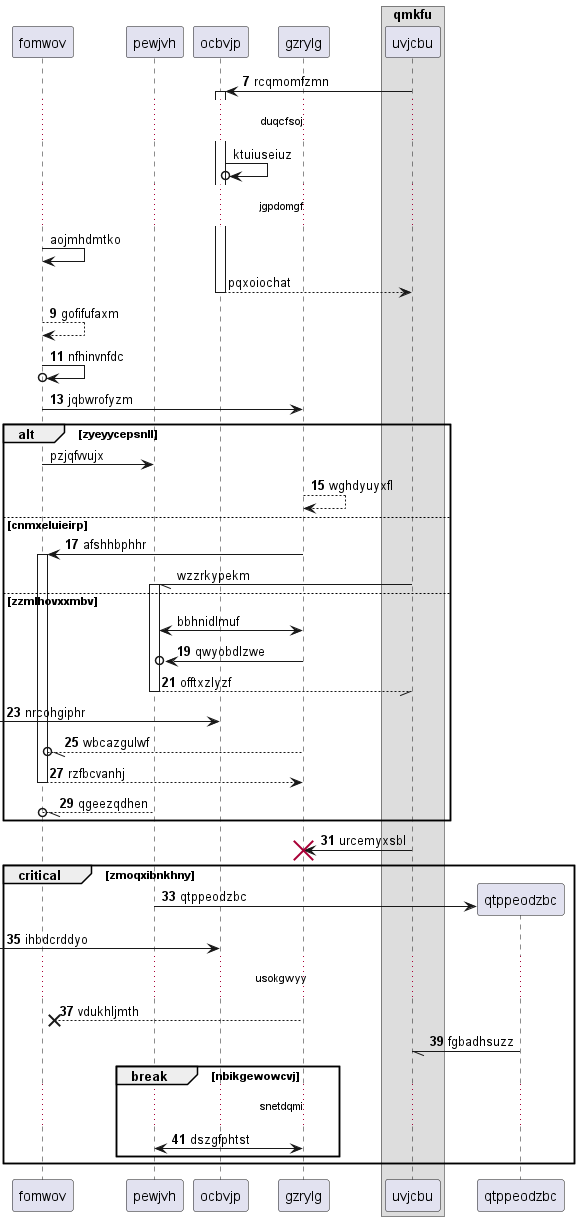

The diagram above was rendered by PlantUML. Its source (embedded in the PNG):
@startuml
participant fomwov as 0
participant pewjvh as 1
participant ocbvjp as 2
participant gzrylg as 3
box "qmkfu"
participant uvjcbu as 4
end box
autonumber 7 2
4 -> 2++ : rcqmomfzmn
autonumber stop
...duqcfsoj...
2 ->o 2: ktuiuseiuz
...jgpdomgf...
0 -> 0: aojmhdmtko
return pqxoiochat
autonumber resume
0 --> 0: gofifufaxm
0 ->o 0: nfhinvnfdc
0 -> 3: jqbwrofyzm
autonumber stop
alt zyeyycepsnll
0 -> 1: pzjqfvvujx
autonumber resume
3 --> 3: wghdyuyxfl
else cnmxeluieirp
3 -> 0++ : afshhbphhr
autonumber stop
4 -// 1++ : wzzrkypekm
else zzmlhovxxmbv
1 <-> 3: bbhnidlmuf
autonumber resume
3 ->o 1: qwyobdlzwe
return offtxzlyzf
 [-> 2: nrcohgiphr
3 --//o 0: wbcazgulwf
return rzfbcvanhj
1 --//o 0: qgeezqdhen
end
4 -> 3!! : urcemyxsbl
critical zmoqxibnkhny
create participant qtppeodzbc as 5
1 -> 5 : qtppeodzbc
 [-> 2: ihbdcrddyo
...usokgwyy...
3 -->x 0: vdukhljmth
5 -// 4: fgbadhsuzz
break nbikgewowcvj
...snetdqmi...
1 <-> 3: dszgfphtst
end
end
@enduml